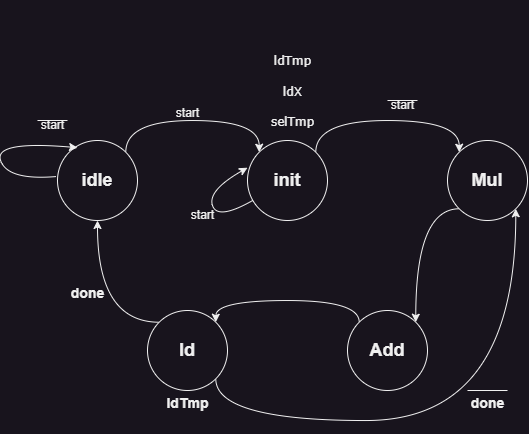

The diagram above was exported from draw.io. Its source (the exported page's mxGraphModel, read from the mxfile embedded in the PNG):
<mxGraphModel dx="714" dy="451" grid="1" gridSize="10" guides="1" tooltips="1" connect="1" arrows="1" fold="1" page="1" pageScale="1" pageWidth="850" pageHeight="1100" math="0" shadow="0">
  <root>
    <mxCell id="0" />
    <mxCell id="1" parent="0" />
    <mxCell id="vsZXWvfReJykz1aAKEEe-9" style="edgeStyle=orthogonalEdgeStyle;rounded=0;orthogonalLoop=1;jettySize=auto;html=1;exitX=1;exitY=0;exitDx=0;exitDy=0;entryX=0;entryY=0;entryDx=0;entryDy=0;curved=1;" edge="1" parent="1" source="vsZXWvfReJykz1aAKEEe-1" target="vsZXWvfReJykz1aAKEEe-7">
      <mxGeometry relative="1" as="geometry">
        <Array as="points">
          <mxPoint x="188" y="140" />
          <mxPoint x="322" y="140" />
        </Array>
      </mxGeometry>
    </mxCell>
    <mxCell id="vsZXWvfReJykz1aAKEEe-1" value="&lt;h2&gt;idle&lt;/h2&gt;" style="ellipse;whiteSpace=wrap;html=1;aspect=fixed;" vertex="1" parent="1">
      <mxGeometry x="120" y="160" width="80" height="80" as="geometry" />
    </mxCell>
    <mxCell id="vsZXWvfReJykz1aAKEEe-12" style="edgeStyle=orthogonalEdgeStyle;rounded=0;orthogonalLoop=1;jettySize=auto;html=1;exitX=0;exitY=0;exitDx=0;exitDy=0;entryX=1;entryY=0;entryDx=0;entryDy=0;curved=1;" edge="1" parent="1" source="vsZXWvfReJykz1aAKEEe-4" target="vsZXWvfReJykz1aAKEEe-5">
      <mxGeometry relative="1" as="geometry">
        <Array as="points">
          <mxPoint x="422" y="320" />
          <mxPoint x="278" y="320" />
        </Array>
      </mxGeometry>
    </mxCell>
    <mxCell id="vsZXWvfReJykz1aAKEEe-4" value="&lt;h2&gt;Add&lt;/h2&gt;" style="ellipse;whiteSpace=wrap;html=1;aspect=fixed;" vertex="1" parent="1">
      <mxGeometry x="410" y="330" width="80" height="80" as="geometry" />
    </mxCell>
    <mxCell id="vsZXWvfReJykz1aAKEEe-13" style="edgeStyle=orthogonalEdgeStyle;rounded=0;orthogonalLoop=1;jettySize=auto;html=1;exitX=0;exitY=0;exitDx=0;exitDy=0;entryX=0.5;entryY=1;entryDx=0;entryDy=0;curved=1;" edge="1" parent="1" source="vsZXWvfReJykz1aAKEEe-5" target="vsZXWvfReJykz1aAKEEe-1">
      <mxGeometry relative="1" as="geometry" />
    </mxCell>
    <mxCell id="vsZXWvfReJykz1aAKEEe-15" style="edgeStyle=orthogonalEdgeStyle;rounded=0;orthogonalLoop=1;jettySize=auto;html=1;exitX=1;exitY=1;exitDx=0;exitDy=0;entryX=1;entryY=1;entryDx=0;entryDy=0;curved=1;" edge="1" parent="1" source="vsZXWvfReJykz1aAKEEe-5" target="vsZXWvfReJykz1aAKEEe-6">
      <mxGeometry relative="1" as="geometry">
        <Array as="points">
          <mxPoint x="278" y="440" />
          <mxPoint x="578" y="440" />
        </Array>
      </mxGeometry>
    </mxCell>
    <mxCell id="vsZXWvfReJykz1aAKEEe-5" value="&lt;h2&gt;ld&lt;/h2&gt;" style="ellipse;whiteSpace=wrap;html=1;aspect=fixed;" vertex="1" parent="1">
      <mxGeometry x="210" y="330" width="80" height="80" as="geometry" />
    </mxCell>
    <mxCell id="vsZXWvfReJykz1aAKEEe-11" style="edgeStyle=orthogonalEdgeStyle;rounded=0;orthogonalLoop=1;jettySize=auto;html=1;exitX=0;exitY=1;exitDx=0;exitDy=0;entryX=1;entryY=0;entryDx=0;entryDy=0;curved=1;" edge="1" parent="1" source="vsZXWvfReJykz1aAKEEe-6" target="vsZXWvfReJykz1aAKEEe-4">
      <mxGeometry relative="1" as="geometry" />
    </mxCell>
    <mxCell id="vsZXWvfReJykz1aAKEEe-6" value="&lt;h2&gt;Mul&lt;/h2&gt;" style="ellipse;whiteSpace=wrap;html=1;aspect=fixed;" vertex="1" parent="1">
      <mxGeometry x="510" y="160" width="80" height="80" as="geometry" />
    </mxCell>
    <mxCell id="vsZXWvfReJykz1aAKEEe-10" style="edgeStyle=orthogonalEdgeStyle;rounded=0;orthogonalLoop=1;jettySize=auto;html=1;exitX=1;exitY=0;exitDx=0;exitDy=0;entryX=0;entryY=0;entryDx=0;entryDy=0;curved=1;" edge="1" parent="1" source="vsZXWvfReJykz1aAKEEe-7" target="vsZXWvfReJykz1aAKEEe-6">
      <mxGeometry relative="1" as="geometry">
        <Array as="points">
          <mxPoint x="378" y="140" />
          <mxPoint x="522" y="140" />
        </Array>
      </mxGeometry>
    </mxCell>
    <mxCell id="vsZXWvfReJykz1aAKEEe-7" value="&lt;h2&gt;init&lt;/h2&gt;" style="ellipse;whiteSpace=wrap;html=1;aspect=fixed;" vertex="1" parent="1">
      <mxGeometry x="310" y="160" width="80" height="80" as="geometry" />
    </mxCell>
    <mxCell id="vsZXWvfReJykz1aAKEEe-14" value="&lt;h3&gt;done&lt;/h3&gt;" style="text;html=1;align=center;verticalAlign=middle;resizable=0;points=[];autosize=1;strokeColor=none;fillColor=none;" vertex="1" parent="1">
      <mxGeometry x="120" y="283" width="60" height="60" as="geometry" />
    </mxCell>
    <mxCell id="vsZXWvfReJykz1aAKEEe-16" value="&lt;h3&gt;done&lt;/h3&gt;" style="text;html=1;align=center;verticalAlign=middle;resizable=0;points=[];autosize=1;strokeColor=none;fillColor=none;" vertex="1" parent="1">
      <mxGeometry x="520" y="393" width="60" height="60" as="geometry" />
    </mxCell>
    <mxCell id="vsZXWvfReJykz1aAKEEe-19" value="" style="endArrow=none;html=1;rounded=0;entryX=0.667;entryY=0.283;entryDx=0;entryDy=0;entryPerimeter=0;exitX=0;exitY=0.283;exitDx=0;exitDy=0;exitPerimeter=0;" edge="1" parent="1">
      <mxGeometry width="50" height="50" relative="1" as="geometry">
        <mxPoint x="529.99" y="410" as="sourcePoint" />
        <mxPoint x="570.0100000000001" y="410" as="targetPoint" />
      </mxGeometry>
    </mxCell>
    <mxCell id="vsZXWvfReJykz1aAKEEe-21" value="&lt;h3&gt;ldTmp&lt;/h3&gt;" style="text;html=1;align=center;verticalAlign=middle;resizable=0;points=[];autosize=1;strokeColor=none;fillColor=none;" vertex="1" parent="1">
      <mxGeometry x="215" y="393" width="70" height="60" as="geometry" />
    </mxCell>
    <mxCell id="vsZXWvfReJykz1aAKEEe-22" value="&lt;h3&gt;&lt;span style=&quot;background-color: initial; font-size: 12px; font-weight: normal;&quot;&gt;&lt;font face=&quot;Verdana&quot;&gt;&lt;br&gt;&lt;/font&gt;&lt;/span&gt;&lt;/h3&gt;&lt;h3&gt;&lt;span style=&quot;background-color: initial; font-size: 12px; font-weight: normal;&quot;&gt;&lt;font face=&quot;Verdana&quot;&gt;ldTmp&lt;/font&gt;&lt;/span&gt;&lt;/h3&gt;&lt;h3&gt;&lt;span style=&quot;background-color: initial; font-size: 12px; font-weight: normal;&quot;&gt;&lt;font face=&quot;Verdana&quot;&gt;ldX&lt;/font&gt;&lt;/span&gt;&lt;/h3&gt;&lt;h3&gt;&lt;span style=&quot;background-color: initial; font-size: 12px; font-weight: normal;&quot;&gt;&lt;font face=&quot;Verdana&quot;&gt;selTmp&lt;/font&gt;&lt;/span&gt;&lt;br&gt;&lt;/h3&gt;" style="text;html=1;align=center;verticalAlign=middle;resizable=0;points=[];autosize=1;strokeColor=none;fillColor=none;" vertex="1" parent="1">
      <mxGeometry x="320" y="20" width="70" height="150" as="geometry" />
    </mxCell>
    <mxCell id="vsZXWvfReJykz1aAKEEe-24" value="start" style="text;html=1;align=center;verticalAlign=middle;resizable=0;points=[];autosize=1;strokeColor=none;fillColor=none;" vertex="1" parent="1">
      <mxGeometry x="225" y="118" width="50" height="30" as="geometry" />
    </mxCell>
    <mxCell id="vsZXWvfReJykz1aAKEEe-25" value="start" style="text;html=1;align=center;verticalAlign=middle;resizable=0;points=[];autosize=1;strokeColor=none;fillColor=none;" vertex="1" parent="1">
      <mxGeometry x="90" y="130" width="50" height="30" as="geometry" />
    </mxCell>
    <mxCell id="vsZXWvfReJykz1aAKEEe-26" value="start" style="text;html=1;align=center;verticalAlign=middle;resizable=0;points=[];autosize=1;strokeColor=none;fillColor=none;" vertex="1" parent="1">
      <mxGeometry x="240" y="220" width="50" height="30" as="geometry" />
    </mxCell>
    <mxCell id="vsZXWvfReJykz1aAKEEe-27" value="" style="endArrow=none;html=1;rounded=0;exitX=0;exitY=0.283;exitDx=0;exitDy=0;exitPerimeter=0;" edge="1" parent="1">
      <mxGeometry width="50" height="50" relative="1" as="geometry">
        <mxPoint x="99.98000000000002" y="140" as="sourcePoint" />
        <mxPoint x="130" y="140" as="targetPoint" />
      </mxGeometry>
    </mxCell>
    <mxCell id="vsZXWvfReJykz1aAKEEe-28" value="" style="curved=1;endArrow=classic;html=1;rounded=0;entryX=0.172;entryY=0.09;entryDx=0;entryDy=0;entryPerimeter=0;exitX=-0.022;exitY=0.451;exitDx=0;exitDy=0;exitPerimeter=0;" edge="1" parent="1" source="vsZXWvfReJykz1aAKEEe-1">
      <mxGeometry width="50" height="50" relative="1" as="geometry">
        <mxPoint x="125.11999999999999" y="194.71999999999997" as="sourcePoint" />
        <mxPoint x="140" y="167.20000000000005" as="targetPoint" />
        <Array as="points">
          <mxPoint x="70" y="200" />
          <mxPoint x="56.24" y="160" />
        </Array>
      </mxGeometry>
    </mxCell>
    <mxCell id="vsZXWvfReJykz1aAKEEe-29" value="" style="curved=1;endArrow=classic;html=1;rounded=0;entryX=0.172;entryY=0.09;entryDx=0;entryDy=0;entryPerimeter=0;" edge="1" parent="1" source="vsZXWvfReJykz1aAKEEe-7">
      <mxGeometry width="50" height="50" relative="1" as="geometry">
        <mxPoint x="288" y="216" as="sourcePoint" />
        <mxPoint x="310" y="187.20000000000005" as="targetPoint" />
        <Array as="points">
          <mxPoint x="280" y="240" />
          <mxPoint x="270" y="210" />
        </Array>
      </mxGeometry>
    </mxCell>
    <mxCell id="vsZXWvfReJykz1aAKEEe-30" value="start" style="text;html=1;align=center;verticalAlign=middle;resizable=0;points=[];autosize=1;strokeColor=none;fillColor=none;" vertex="1" parent="1">
      <mxGeometry x="440" y="110" width="50" height="30" as="geometry" />
    </mxCell>
    <mxCell id="vsZXWvfReJykz1aAKEEe-31" value="" style="endArrow=none;html=1;rounded=0;exitX=0;exitY=0.283;exitDx=0;exitDy=0;exitPerimeter=0;" edge="1" parent="1">
      <mxGeometry width="50" height="50" relative="1" as="geometry">
        <mxPoint x="449.98" y="120" as="sourcePoint" />
        <mxPoint x="480" y="120" as="targetPoint" />
      </mxGeometry>
    </mxCell>
  </root>
</mxGraphModel>